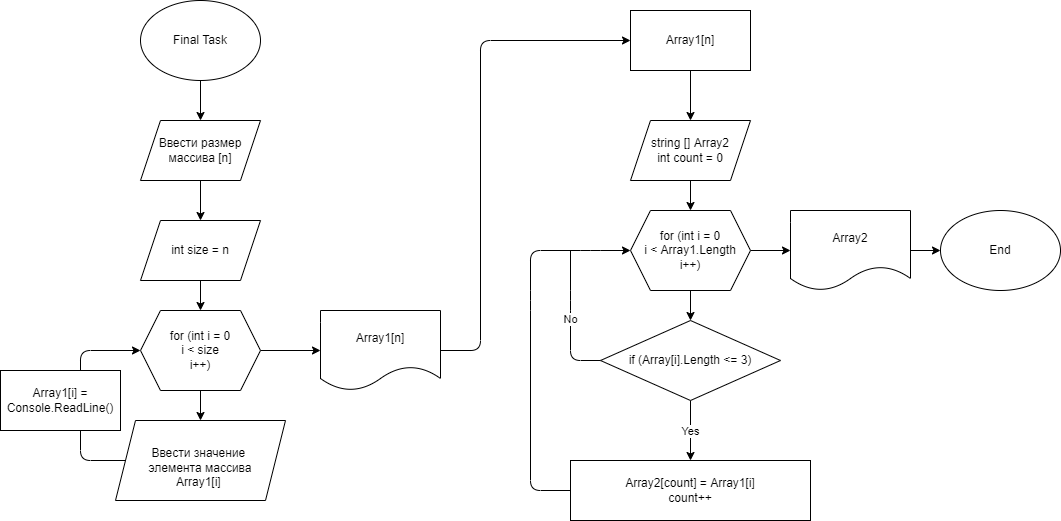

The diagram above was exported from draw.io. Its source (the exported page's mxGraphModel, read from the mxfile embedded in the PNG):
<mxGraphModel dx="1405" dy="711" grid="1" gridSize="10" guides="1" tooltips="1" connect="1" arrows="1" fold="1" page="1" pageScale="1" pageWidth="850" pageHeight="1100" math="0" shadow="0">
  <root>
    <mxCell id="0" />
    <mxCell id="1" parent="0" />
    <mxCell id="4" value="" style="edgeStyle=none;html=1;" edge="1" parent="1" source="2">
      <mxGeometry relative="1" as="geometry">
        <mxPoint x="200" y="130" as="targetPoint" />
      </mxGeometry>
    </mxCell>
    <mxCell id="2" value="Final Task" style="ellipse;whiteSpace=wrap;html=1;" vertex="1" parent="1">
      <mxGeometry x="140" y="10" width="120" height="80" as="geometry" />
    </mxCell>
    <mxCell id="7" value="" style="edgeStyle=none;html=1;" edge="1" parent="1" source="5" target="6">
      <mxGeometry relative="1" as="geometry" />
    </mxCell>
    <mxCell id="5" value="Ввести размер массива [n]" style="shape=parallelogram;perimeter=parallelogramPerimeter;whiteSpace=wrap;html=1;fixedSize=1;" vertex="1" parent="1">
      <mxGeometry x="140" y="130" width="120" height="60" as="geometry" />
    </mxCell>
    <mxCell id="9" value="" style="edgeStyle=none;html=1;" edge="1" parent="1" source="6" target="8">
      <mxGeometry relative="1" as="geometry" />
    </mxCell>
    <mxCell id="6" value="int size = n" style="shape=parallelogram;perimeter=parallelogramPerimeter;whiteSpace=wrap;html=1;fixedSize=1;" vertex="1" parent="1">
      <mxGeometry x="140" y="230" width="120" height="60" as="geometry" />
    </mxCell>
    <mxCell id="11" value="" style="edgeStyle=none;html=1;fontColor=#000000;" edge="1" parent="1" source="8" target="10">
      <mxGeometry relative="1" as="geometry" />
    </mxCell>
    <mxCell id="22" value="" style="edgeStyle=none;html=1;fontColor=#000000;" edge="1" parent="1" source="8" target="20">
      <mxGeometry relative="1" as="geometry" />
    </mxCell>
    <mxCell id="8" value="for (int i = 0&lt;br&gt;i &amp;lt; size&lt;br&gt;i++)" style="shape=hexagon;perimeter=hexagonPerimeter2;whiteSpace=wrap;html=1;fixedSize=1;" vertex="1" parent="1">
      <mxGeometry x="140" y="320" width="120" height="80" as="geometry" />
    </mxCell>
    <mxCell id="10" value="&lt;span style=&quot;background-color: rgb(255, 255, 255);&quot;&gt;&lt;br&gt;Ввести значение &lt;br&gt;элемента массива&lt;br&gt;Array1[i]&amp;nbsp;&lt;/span&gt;" style="shape=parallelogram;perimeter=parallelogramPerimeter;whiteSpace=wrap;html=1;fixedSize=1;" vertex="1" parent="1">
      <mxGeometry x="115" y="430" width="170" height="80" as="geometry" />
    </mxCell>
    <mxCell id="15" value="" style="endArrow=classic;html=1;fontColor=#000000;exitX=0;exitY=0.5;exitDx=0;exitDy=0;" edge="1" parent="1" source="10">
      <mxGeometry width="50" height="50" relative="1" as="geometry">
        <mxPoint x="240" y="360" as="sourcePoint" />
        <mxPoint x="140" y="360" as="targetPoint" />
        <Array as="points">
          <mxPoint x="80" y="470" />
          <mxPoint x="80" y="360" />
        </Array>
      </mxGeometry>
    </mxCell>
    <mxCell id="19" value="Array1[i] = Console.ReadLine()" style="rounded=0;whiteSpace=wrap;html=1;labelBackgroundColor=#FFFFFF;fontColor=#000000;" vertex="1" parent="1">
      <mxGeometry y="380" width="120" height="60" as="geometry" />
    </mxCell>
    <mxCell id="20" value="&lt;span style=&quot;color: rgb(0, 0, 0); font-family: Helvetica; font-size: 12px; font-style: normal; font-variant-ligatures: normal; font-variant-caps: normal; font-weight: 400; letter-spacing: normal; orphans: 2; text-align: center; text-indent: 0px; text-transform: none; widows: 2; word-spacing: 0px; -webkit-text-stroke-width: 0px; background-color: rgb(255, 255, 255); text-decoration-thickness: initial; text-decoration-style: initial; text-decoration-color: initial; float: none; display: inline !important;&quot;&gt;Array1[n]&lt;/span&gt;&lt;br&gt;" style="shape=document;whiteSpace=wrap;html=1;boundedLbl=1;labelBackgroundColor=#FFFFFF;fontColor=#000000;" vertex="1" parent="1">
      <mxGeometry x="320" y="320" width="120" height="80" as="geometry" />
    </mxCell>
    <mxCell id="26" value="" style="edgeStyle=none;html=1;fontColor=#000000;" edge="1" parent="1" source="23" target="25">
      <mxGeometry relative="1" as="geometry" />
    </mxCell>
    <mxCell id="23" value="string [] Array2&lt;br&gt;int count = 0" style="shape=parallelogram;perimeter=parallelogramPerimeter;whiteSpace=wrap;html=1;fixedSize=1;labelBackgroundColor=#FFFFFF;fontColor=#000000;" vertex="1" parent="1">
      <mxGeometry x="630" y="130" width="120" height="60" as="geometry" />
    </mxCell>
    <mxCell id="28" value="" style="edgeStyle=none;html=1;fontColor=#000000;" edge="1" parent="1" source="25" target="27">
      <mxGeometry relative="1" as="geometry" />
    </mxCell>
    <mxCell id="43" value="" style="edgeStyle=none;html=1;fontColor=#000000;" edge="1" parent="1" source="25" target="42">
      <mxGeometry relative="1" as="geometry" />
    </mxCell>
    <mxCell id="25" value="for (int i = 0&lt;br&gt;i &amp;lt; Array1.Length&lt;br&gt;i++)" style="shape=hexagon;perimeter=hexagonPerimeter2;whiteSpace=wrap;html=1;fixedSize=1;" vertex="1" parent="1">
      <mxGeometry x="630" y="220" width="120" height="80" as="geometry" />
    </mxCell>
    <mxCell id="40" value="Yes" style="edgeStyle=none;html=1;fontColor=#000000;" edge="1" parent="1" source="27" target="32">
      <mxGeometry relative="1" as="geometry" />
    </mxCell>
    <mxCell id="27" value="if (Array[i].Length &amp;lt;= 3)" style="rhombus;whiteSpace=wrap;html=1;labelBackgroundColor=#FFFFFF;fontColor=#000000;" vertex="1" parent="1">
      <mxGeometry x="600" y="330" width="180" height="80" as="geometry" />
    </mxCell>
    <mxCell id="32" value="Array2[count] = Array1[i]&lt;br&gt;count++" style="rounded=0;whiteSpace=wrap;html=1;labelBackgroundColor=#FFFFFF;fontColor=#000000;" vertex="1" parent="1">
      <mxGeometry x="570" y="470" width="240" height="60" as="geometry" />
    </mxCell>
    <mxCell id="35" value="" style="edgeStyle=none;html=1;fontColor=#000000;" edge="1" parent="1" source="33" target="23">
      <mxGeometry relative="1" as="geometry" />
    </mxCell>
    <mxCell id="33" value="&lt;span style=&quot;border-color: var(--border-color);&quot;&gt;Array1[n]&lt;/span&gt;" style="rounded=0;whiteSpace=wrap;html=1;labelBackgroundColor=#FFFFFF;fontColor=#000000;" vertex="1" parent="1">
      <mxGeometry x="630" y="20" width="120" height="60" as="geometry" />
    </mxCell>
    <mxCell id="36" value="" style="endArrow=classic;html=1;fontColor=#000000;exitX=0;exitY=0.5;exitDx=0;exitDy=0;entryX=0;entryY=0.5;entryDx=0;entryDy=0;" edge="1" parent="1" source="32" target="25">
      <mxGeometry width="50" height="50" relative="1" as="geometry">
        <mxPoint x="380" y="310" as="sourcePoint" />
        <mxPoint x="640" y="150" as="targetPoint" />
        <Array as="points">
          <mxPoint x="530" y="500" />
          <mxPoint x="530" y="310" />
          <mxPoint x="530" y="260" />
          <mxPoint x="590" y="260" />
        </Array>
      </mxGeometry>
    </mxCell>
    <mxCell id="38" value="No" style="endArrow=none;html=1;fontColor=#000000;exitX=0;exitY=0.5;exitDx=0;exitDy=0;" edge="1" parent="1" source="27">
      <mxGeometry width="50" height="50" relative="1" as="geometry">
        <mxPoint x="590" y="360" as="sourcePoint" />
        <mxPoint x="570" y="260" as="targetPoint" />
        <Array as="points">
          <mxPoint x="570" y="370" />
          <mxPoint x="570" y="310" />
        </Array>
      </mxGeometry>
    </mxCell>
    <mxCell id="41" value="" style="endArrow=classic;html=1;fontColor=#000000;exitX=1;exitY=0.5;exitDx=0;exitDy=0;entryX=0;entryY=0.5;entryDx=0;entryDy=0;" edge="1" parent="1" source="20" target="33">
      <mxGeometry width="50" height="50" relative="1" as="geometry">
        <mxPoint x="450" y="230" as="sourcePoint" />
        <mxPoint x="500" y="180" as="targetPoint" />
        <Array as="points">
          <mxPoint x="480" y="360" />
          <mxPoint x="480" y="50" />
        </Array>
      </mxGeometry>
    </mxCell>
    <mxCell id="46" value="" style="edgeStyle=none;html=1;fontColor=#000000;" edge="1" parent="1" source="42" target="45">
      <mxGeometry relative="1" as="geometry" />
    </mxCell>
    <mxCell id="42" value="Array2" style="shape=document;whiteSpace=wrap;html=1;boundedLbl=1;" vertex="1" parent="1">
      <mxGeometry x="790" y="220" width="120" height="80" as="geometry" />
    </mxCell>
    <mxCell id="45" value="End" style="ellipse;whiteSpace=wrap;html=1;labelBackgroundColor=#FFFFFF;fontColor=#000000;" vertex="1" parent="1">
      <mxGeometry x="940" y="220" width="120" height="80" as="geometry" />
    </mxCell>
  </root>
</mxGraphModel>